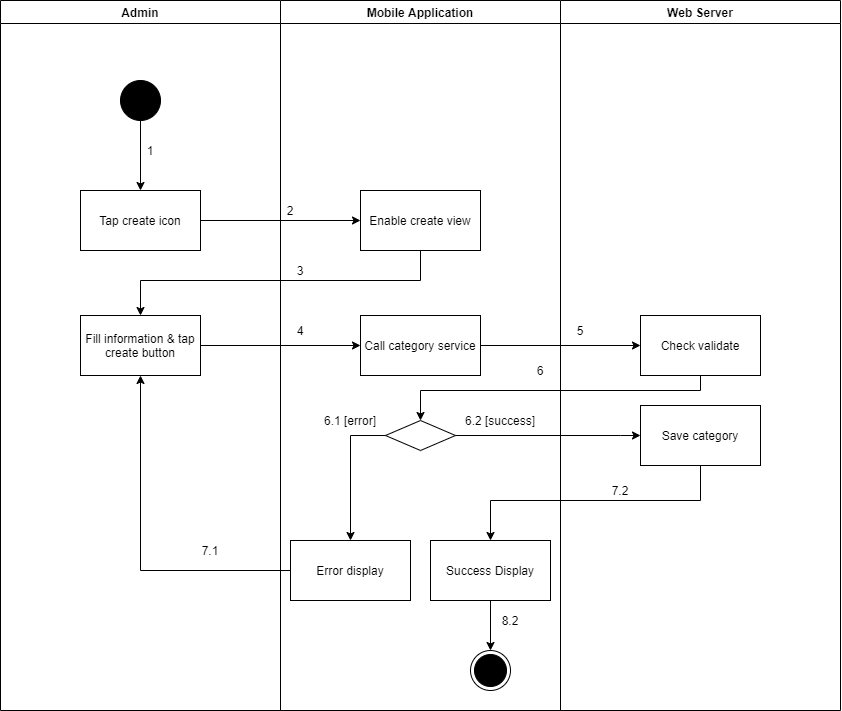

The diagram above was exported from draw.io. Its source (the exported page's mxGraphModel, read from the mxfile embedded in the PNG):
<mxGraphModel dx="1560" dy="-915" grid="1" gridSize="10" guides="1" tooltips="1" connect="1" arrows="1" fold="1" page="1" pageScale="1" pageWidth="1169" pageHeight="1654" math="0" shadow="0">
  <root>
    <mxCell id="yj1GV2hl6LN4VGFgQF_I-0" />
    <mxCell id="yj1GV2hl6LN4VGFgQF_I-1" parent="yj1GV2hl6LN4VGFgQF_I-0" />
    <mxCell id="h-RQcoa2g1tPdUCfKEf8-0" value="Admin" style="swimlane;" parent="yj1GV2hl6LN4VGFgQF_I-1" vertex="1">
      <mxGeometry x="130" y="2880" width="280" height="710" as="geometry" />
    </mxCell>
    <mxCell id="h-RQcoa2g1tPdUCfKEf8-1" value="" style="verticalLabelPosition=bottom;verticalAlign=top;html=1;shape=mxgraph.flowchart.on-page_reference;fillColor=#000000;" parent="h-RQcoa2g1tPdUCfKEf8-0" vertex="1">
      <mxGeometry x="120" y="80" width="40" height="40" as="geometry" />
    </mxCell>
    <mxCell id="h-RQcoa2g1tPdUCfKEf8-2" value="1" style="text;html=1;strokeColor=none;fillColor=none;align=center;verticalAlign=middle;whiteSpace=wrap;rounded=0;" parent="h-RQcoa2g1tPdUCfKEf8-0" vertex="1">
      <mxGeometry x="140" y="140" width="20" height="20" as="geometry" />
    </mxCell>
    <mxCell id="h-RQcoa2g1tPdUCfKEf8-3" value="Fill information &amp;amp; tap create button" style="whiteSpace=wrap;html=1;fillColor=#FFFFFF;" parent="h-RQcoa2g1tPdUCfKEf8-0" vertex="1">
      <mxGeometry x="80" y="315" width="120" height="60" as="geometry" />
    </mxCell>
    <mxCell id="h-RQcoa2g1tPdUCfKEf8-4" value="7.1" style="text;html=1;strokeColor=none;fillColor=none;align=center;verticalAlign=middle;whiteSpace=wrap;rounded=0;" parent="h-RQcoa2g1tPdUCfKEf8-0" vertex="1">
      <mxGeometry x="200" y="540" width="20" height="20" as="geometry" />
    </mxCell>
    <mxCell id="h-RQcoa2g1tPdUCfKEf8-5" value="Mobile Application" style="swimlane;" parent="yj1GV2hl6LN4VGFgQF_I-1" vertex="1">
      <mxGeometry x="410" y="2880" width="280" height="710" as="geometry" />
    </mxCell>
    <mxCell id="h-RQcoa2g1tPdUCfKEf8-6" value="" style="ellipse;html=1;shape=endState;fillColor=#000000;strokeColor=#000000;align=center;" parent="h-RQcoa2g1tPdUCfKEf8-5" vertex="1">
      <mxGeometry x="190" y="650" width="40" height="40" as="geometry" />
    </mxCell>
    <mxCell id="h-RQcoa2g1tPdUCfKEf8-7" value="Enable create view" style="whiteSpace=wrap;html=1;verticalAlign=middle;fillColor=#FFFFFF;align=center;" parent="h-RQcoa2g1tPdUCfKEf8-5" vertex="1">
      <mxGeometry x="80" y="190" width="120" height="60" as="geometry" />
    </mxCell>
    <mxCell id="h-RQcoa2g1tPdUCfKEf8-8" value="" style="rhombus;whiteSpace=wrap;html=1;fillColor=#FFFFFF;" parent="h-RQcoa2g1tPdUCfKEf8-5" vertex="1">
      <mxGeometry x="105" y="420" width="70" height="30" as="geometry" />
    </mxCell>
    <mxCell id="h-RQcoa2g1tPdUCfKEf8-9" value="Error display" style="whiteSpace=wrap;html=1;fillColor=#FFFFFF;" parent="h-RQcoa2g1tPdUCfKEf8-5" vertex="1">
      <mxGeometry x="10" y="540" width="120" height="60" as="geometry" />
    </mxCell>
    <mxCell id="h-RQcoa2g1tPdUCfKEf8-10" value="" style="edgeStyle=orthogonalEdgeStyle;rounded=0;orthogonalLoop=1;jettySize=auto;html=1;" parent="h-RQcoa2g1tPdUCfKEf8-5" source="h-RQcoa2g1tPdUCfKEf8-8" target="h-RQcoa2g1tPdUCfKEf8-9" edge="1">
      <mxGeometry relative="1" as="geometry">
        <Array as="points">
          <mxPoint x="70" y="435" />
        </Array>
      </mxGeometry>
    </mxCell>
    <mxCell id="h-RQcoa2g1tPdUCfKEf8-11" value="2" style="text;html=1;strokeColor=none;fillColor=none;align=center;verticalAlign=middle;whiteSpace=wrap;rounded=0;" parent="h-RQcoa2g1tPdUCfKEf8-5" vertex="1">
      <mxGeometry y="200" width="20" height="20" as="geometry" />
    </mxCell>
    <mxCell id="h-RQcoa2g1tPdUCfKEf8-12" value="3" style="text;html=1;strokeColor=none;fillColor=none;align=center;verticalAlign=middle;whiteSpace=wrap;rounded=0;" parent="h-RQcoa2g1tPdUCfKEf8-5" vertex="1">
      <mxGeometry x="10" y="260" width="20" height="20" as="geometry" />
    </mxCell>
    <mxCell id="h-RQcoa2g1tPdUCfKEf8-13" value="6.1 [error]" style="text;html=1;strokeColor=none;fillColor=none;align=center;verticalAlign=middle;whiteSpace=wrap;rounded=0;" parent="h-RQcoa2g1tPdUCfKEf8-5" vertex="1">
      <mxGeometry x="30" y="410" width="80" height="20" as="geometry" />
    </mxCell>
    <mxCell id="h-RQcoa2g1tPdUCfKEf8-14" value="6.2 [success]" style="text;html=1;strokeColor=none;fillColor=none;align=center;verticalAlign=middle;whiteSpace=wrap;rounded=0;" parent="h-RQcoa2g1tPdUCfKEf8-5" vertex="1">
      <mxGeometry x="180" y="410" width="80" height="20" as="geometry" />
    </mxCell>
    <mxCell id="h-RQcoa2g1tPdUCfKEf8-15" value="Call category service" style="whiteSpace=wrap;html=1;fillColor=#FFFFFF;" parent="h-RQcoa2g1tPdUCfKEf8-5" vertex="1">
      <mxGeometry x="80" y="315" width="120" height="60" as="geometry" />
    </mxCell>
    <mxCell id="h-RQcoa2g1tPdUCfKEf8-16" style="edgeStyle=orthogonalEdgeStyle;rounded=0;orthogonalLoop=1;jettySize=auto;html=1;entryX=0.5;entryY=0;entryDx=0;entryDy=0;" parent="h-RQcoa2g1tPdUCfKEf8-5" source="h-RQcoa2g1tPdUCfKEf8-17" target="h-RQcoa2g1tPdUCfKEf8-6" edge="1">
      <mxGeometry relative="1" as="geometry" />
    </mxCell>
    <mxCell id="h-RQcoa2g1tPdUCfKEf8-17" value="Success Display" style="whiteSpace=wrap;html=1;fillColor=#FFFFFF;" parent="h-RQcoa2g1tPdUCfKEf8-5" vertex="1">
      <mxGeometry x="150" y="540" width="120" height="60" as="geometry" />
    </mxCell>
    <mxCell id="h-RQcoa2g1tPdUCfKEf8-18" value="8.2" style="text;html=1;strokeColor=none;fillColor=none;align=center;verticalAlign=middle;whiteSpace=wrap;rounded=0;" parent="h-RQcoa2g1tPdUCfKEf8-5" vertex="1">
      <mxGeometry x="220" y="610" width="20" height="20" as="geometry" />
    </mxCell>
    <mxCell id="h-RQcoa2g1tPdUCfKEf8-19" value="Web Server" style="swimlane;" parent="yj1GV2hl6LN4VGFgQF_I-1" vertex="1">
      <mxGeometry x="690" y="2880" width="280" height="710" as="geometry" />
    </mxCell>
    <mxCell id="h-RQcoa2g1tPdUCfKEf8-20" value="Check validate" style="whiteSpace=wrap;html=1;fillColor=#FFFFFF;" parent="h-RQcoa2g1tPdUCfKEf8-19" vertex="1">
      <mxGeometry x="80" y="315" width="120" height="60" as="geometry" />
    </mxCell>
    <mxCell id="h-RQcoa2g1tPdUCfKEf8-21" value="5" style="text;html=1;strokeColor=none;fillColor=none;align=center;verticalAlign=middle;whiteSpace=wrap;rounded=0;" parent="h-RQcoa2g1tPdUCfKEf8-19" vertex="1">
      <mxGeometry x="10" y="320" width="20" height="20" as="geometry" />
    </mxCell>
    <mxCell id="h-RQcoa2g1tPdUCfKEf8-22" value="Save category" style="whiteSpace=wrap;html=1;fillColor=#FFFFFF;" parent="h-RQcoa2g1tPdUCfKEf8-19" vertex="1">
      <mxGeometry x="80" y="405" width="120" height="60" as="geometry" />
    </mxCell>
    <mxCell id="h-RQcoa2g1tPdUCfKEf8-23" value="" style="edgeStyle=orthogonalEdgeStyle;rounded=0;orthogonalLoop=1;jettySize=auto;html=1;" parent="yj1GV2hl6LN4VGFgQF_I-1" source="h-RQcoa2g1tPdUCfKEf8-24" target="h-RQcoa2g1tPdUCfKEf8-7" edge="1">
      <mxGeometry relative="1" as="geometry" />
    </mxCell>
    <mxCell id="h-RQcoa2g1tPdUCfKEf8-24" value="Tap create icon" style="whiteSpace=wrap;html=1;verticalAlign=middle;fillColor=#FFFFFF;align=center;" parent="yj1GV2hl6LN4VGFgQF_I-1" vertex="1">
      <mxGeometry x="210" y="3070" width="120" height="60" as="geometry" />
    </mxCell>
    <mxCell id="h-RQcoa2g1tPdUCfKEf8-25" value="" style="edgeStyle=orthogonalEdgeStyle;rounded=0;orthogonalLoop=1;jettySize=auto;html=1;" parent="yj1GV2hl6LN4VGFgQF_I-1" source="h-RQcoa2g1tPdUCfKEf8-1" target="h-RQcoa2g1tPdUCfKEf8-24" edge="1">
      <mxGeometry relative="1" as="geometry" />
    </mxCell>
    <mxCell id="h-RQcoa2g1tPdUCfKEf8-26" style="edgeStyle=orthogonalEdgeStyle;rounded=0;orthogonalLoop=1;jettySize=auto;html=1;exitX=0.5;exitY=1;exitDx=0;exitDy=0;" parent="yj1GV2hl6LN4VGFgQF_I-1" source="h-RQcoa2g1tPdUCfKEf8-7" target="h-RQcoa2g1tPdUCfKEf8-3" edge="1">
      <mxGeometry relative="1" as="geometry">
        <Array as="points">
          <mxPoint x="550" y="3160" />
          <mxPoint x="270" y="3160" />
        </Array>
      </mxGeometry>
    </mxCell>
    <mxCell id="h-RQcoa2g1tPdUCfKEf8-27" style="edgeStyle=orthogonalEdgeStyle;rounded=0;orthogonalLoop=1;jettySize=auto;html=1;entryX=0.5;entryY=1;entryDx=0;entryDy=0;" parent="yj1GV2hl6LN4VGFgQF_I-1" source="h-RQcoa2g1tPdUCfKEf8-9" target="h-RQcoa2g1tPdUCfKEf8-3" edge="1">
      <mxGeometry relative="1" as="geometry" />
    </mxCell>
    <mxCell id="h-RQcoa2g1tPdUCfKEf8-28" value="" style="edgeStyle=orthogonalEdgeStyle;rounded=0;orthogonalLoop=1;jettySize=auto;html=1;" parent="yj1GV2hl6LN4VGFgQF_I-1" source="h-RQcoa2g1tPdUCfKEf8-3" target="h-RQcoa2g1tPdUCfKEf8-15" edge="1">
      <mxGeometry relative="1" as="geometry" />
    </mxCell>
    <mxCell id="h-RQcoa2g1tPdUCfKEf8-29" value="" style="edgeStyle=orthogonalEdgeStyle;rounded=0;orthogonalLoop=1;jettySize=auto;html=1;" parent="yj1GV2hl6LN4VGFgQF_I-1" source="h-RQcoa2g1tPdUCfKEf8-15" target="h-RQcoa2g1tPdUCfKEf8-20" edge="1">
      <mxGeometry relative="1" as="geometry" />
    </mxCell>
    <mxCell id="h-RQcoa2g1tPdUCfKEf8-30" style="edgeStyle=orthogonalEdgeStyle;rounded=0;orthogonalLoop=1;jettySize=auto;html=1;entryX=0.5;entryY=0;entryDx=0;entryDy=0;" parent="yj1GV2hl6LN4VGFgQF_I-1" source="h-RQcoa2g1tPdUCfKEf8-20" target="h-RQcoa2g1tPdUCfKEf8-8" edge="1">
      <mxGeometry relative="1" as="geometry">
        <Array as="points">
          <mxPoint x="830" y="3270" />
          <mxPoint x="550" y="3270" />
        </Array>
      </mxGeometry>
    </mxCell>
    <mxCell id="h-RQcoa2g1tPdUCfKEf8-31" value="4" style="text;html=1;strokeColor=none;fillColor=none;align=center;verticalAlign=middle;whiteSpace=wrap;rounded=0;" parent="yj1GV2hl6LN4VGFgQF_I-1" vertex="1">
      <mxGeometry x="420" y="3200" width="20" height="20" as="geometry" />
    </mxCell>
    <mxCell id="h-RQcoa2g1tPdUCfKEf8-32" value="6" style="text;html=1;strokeColor=none;fillColor=none;align=center;verticalAlign=middle;whiteSpace=wrap;rounded=0;" parent="yj1GV2hl6LN4VGFgQF_I-1" vertex="1">
      <mxGeometry x="660" y="3240" width="20" height="20" as="geometry" />
    </mxCell>
    <mxCell id="h-RQcoa2g1tPdUCfKEf8-33" value="" style="edgeStyle=orthogonalEdgeStyle;rounded=0;orthogonalLoop=1;jettySize=auto;html=1;" parent="yj1GV2hl6LN4VGFgQF_I-1" source="h-RQcoa2g1tPdUCfKEf8-8" target="h-RQcoa2g1tPdUCfKEf8-22" edge="1">
      <mxGeometry relative="1" as="geometry">
        <Array as="points">
          <mxPoint x="750" y="3315" />
          <mxPoint x="750" y="3315" />
        </Array>
      </mxGeometry>
    </mxCell>
    <mxCell id="h-RQcoa2g1tPdUCfKEf8-34" value="" style="edgeStyle=orthogonalEdgeStyle;rounded=0;orthogonalLoop=1;jettySize=auto;html=1;" parent="yj1GV2hl6LN4VGFgQF_I-1" source="h-RQcoa2g1tPdUCfKEf8-22" target="h-RQcoa2g1tPdUCfKEf8-17" edge="1">
      <mxGeometry relative="1" as="geometry">
        <Array as="points">
          <mxPoint x="830" y="3380" />
          <mxPoint x="620" y="3380" />
        </Array>
      </mxGeometry>
    </mxCell>
    <mxCell id="h-RQcoa2g1tPdUCfKEf8-35" value="7.2" style="text;html=1;strokeColor=none;fillColor=none;align=center;verticalAlign=middle;whiteSpace=wrap;rounded=0;" parent="yj1GV2hl6LN4VGFgQF_I-1" vertex="1">
      <mxGeometry x="740" y="3360" width="20" height="20" as="geometry" />
    </mxCell>
  </root>
</mxGraphModel>